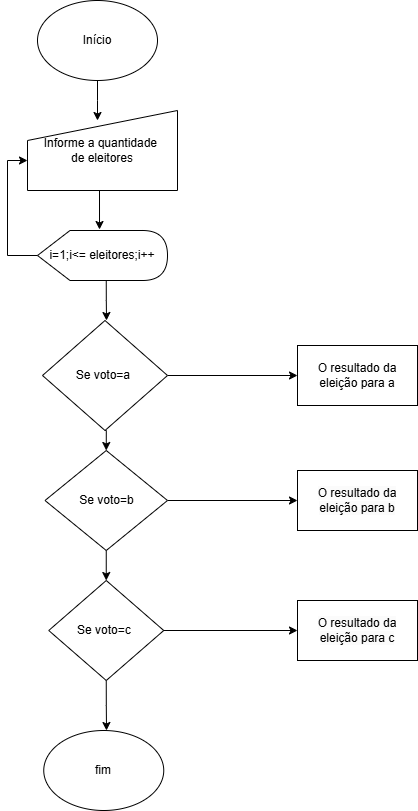

The diagram above was exported from draw.io. Its source (the exported page's mxGraphModel, read from the mxfile embedded in the PNG):
<mxGraphModel dx="1114" dy="468" grid="1" gridSize="10" guides="1" tooltips="1" connect="1" arrows="1" fold="1" page="1" pageScale="1" pageWidth="827" pageHeight="1169" math="0" shadow="0">
  <root>
    <mxCell id="0" />
    <mxCell id="1" parent="0" />
    <mxCell id="hucB8UOF6UJ5wdir2EF9-4" style="edgeStyle=orthogonalEdgeStyle;rounded=0;orthogonalLoop=1;jettySize=auto;html=1;exitX=0.5;exitY=1;exitDx=0;exitDy=0;" edge="1" parent="1" source="hucB8UOF6UJ5wdir2EF9-1">
      <mxGeometry relative="1" as="geometry">
        <mxPoint x="130" y="160" as="targetPoint" />
      </mxGeometry>
    </mxCell>
    <mxCell id="hucB8UOF6UJ5wdir2EF9-1" value="Início" style="ellipse;whiteSpace=wrap;html=1;" vertex="1" parent="1">
      <mxGeometry x="70" y="40" width="120" height="80" as="geometry" />
    </mxCell>
    <mxCell id="hucB8UOF6UJ5wdir2EF9-9" style="edgeStyle=orthogonalEdgeStyle;rounded=0;orthogonalLoop=1;jettySize=auto;html=1;exitX=0;exitY=0;exitDx=68.75;exitDy=50;exitPerimeter=0;" edge="1" parent="1" source="hucB8UOF6UJ5wdir2EF9-2">
      <mxGeometry relative="1" as="geometry">
        <mxPoint x="139" y="360" as="targetPoint" />
      </mxGeometry>
    </mxCell>
    <mxCell id="hucB8UOF6UJ5wdir2EF9-2" value="i=1;i&amp;lt;= eleitores;i++" style="shape=display;whiteSpace=wrap;html=1;" vertex="1" parent="1">
      <mxGeometry x="70" y="270" width="130" height="50" as="geometry" />
    </mxCell>
    <mxCell id="hucB8UOF6UJ5wdir2EF9-5" value="Informe a quantidade&amp;nbsp;&lt;div&gt;de eleitores&lt;/div&gt;" style="shape=manualInput;whiteSpace=wrap;html=1;" vertex="1" parent="1">
      <mxGeometry x="60" y="150" width="150" height="80" as="geometry" />
    </mxCell>
    <mxCell id="hucB8UOF6UJ5wdir2EF9-6" style="edgeStyle=orthogonalEdgeStyle;rounded=0;orthogonalLoop=1;jettySize=auto;html=1;exitX=0.5;exitY=1;exitDx=0;exitDy=0;" edge="1" parent="1" source="hucB8UOF6UJ5wdir2EF9-5" target="hucB8UOF6UJ5wdir2EF9-5">
      <mxGeometry relative="1" as="geometry" />
    </mxCell>
    <mxCell id="hucB8UOF6UJ5wdir2EF9-7" style="edgeStyle=orthogonalEdgeStyle;rounded=0;orthogonalLoop=1;jettySize=auto;html=1;exitX=0.5;exitY=1;exitDx=0;exitDy=0;entryX=0.477;entryY=-0.02;entryDx=0;entryDy=0;entryPerimeter=0;" edge="1" parent="1" source="hucB8UOF6UJ5wdir2EF9-5" target="hucB8UOF6UJ5wdir2EF9-2">
      <mxGeometry relative="1" as="geometry" />
    </mxCell>
    <mxCell id="hucB8UOF6UJ5wdir2EF9-12" style="edgeStyle=orthogonalEdgeStyle;rounded=0;orthogonalLoop=1;jettySize=auto;html=1;exitX=0.5;exitY=1;exitDx=0;exitDy=0;entryX=0.5;entryY=0;entryDx=0;entryDy=0;" edge="1" parent="1" source="hucB8UOF6UJ5wdir2EF9-8" target="hucB8UOF6UJ5wdir2EF9-10">
      <mxGeometry relative="1" as="geometry" />
    </mxCell>
    <mxCell id="hucB8UOF6UJ5wdir2EF9-17" style="edgeStyle=orthogonalEdgeStyle;rounded=0;orthogonalLoop=1;jettySize=auto;html=1;exitX=1;exitY=0.5;exitDx=0;exitDy=0;entryX=0;entryY=0.5;entryDx=0;entryDy=0;" edge="1" parent="1" source="hucB8UOF6UJ5wdir2EF9-8" target="hucB8UOF6UJ5wdir2EF9-14">
      <mxGeometry relative="1" as="geometry" />
    </mxCell>
    <mxCell id="hucB8UOF6UJ5wdir2EF9-8" value="Se voto=a&amp;nbsp;" style="rhombus;whiteSpace=wrap;html=1;" vertex="1" parent="1">
      <mxGeometry x="75" y="360" width="125" height="110" as="geometry" />
    </mxCell>
    <mxCell id="hucB8UOF6UJ5wdir2EF9-13" style="edgeStyle=orthogonalEdgeStyle;rounded=0;orthogonalLoop=1;jettySize=auto;html=1;exitX=0.5;exitY=1;exitDx=0;exitDy=0;entryX=0.5;entryY=0;entryDx=0;entryDy=0;" edge="1" parent="1" source="hucB8UOF6UJ5wdir2EF9-10" target="hucB8UOF6UJ5wdir2EF9-11">
      <mxGeometry relative="1" as="geometry" />
    </mxCell>
    <mxCell id="hucB8UOF6UJ5wdir2EF9-18" style="edgeStyle=orthogonalEdgeStyle;rounded=0;orthogonalLoop=1;jettySize=auto;html=1;exitX=1;exitY=0.5;exitDx=0;exitDy=0;entryX=0;entryY=0.5;entryDx=0;entryDy=0;" edge="1" parent="1" source="hucB8UOF6UJ5wdir2EF9-10" target="hucB8UOF6UJ5wdir2EF9-15">
      <mxGeometry relative="1" as="geometry" />
    </mxCell>
    <mxCell id="hucB8UOF6UJ5wdir2EF9-10" value="Se voto=b" style="rhombus;whiteSpace=wrap;html=1;" vertex="1" parent="1">
      <mxGeometry x="77.5" y="490" width="122.5" height="100" as="geometry" />
    </mxCell>
    <mxCell id="hucB8UOF6UJ5wdir2EF9-19" style="edgeStyle=orthogonalEdgeStyle;rounded=0;orthogonalLoop=1;jettySize=auto;html=1;entryX=0;entryY=0.5;entryDx=0;entryDy=0;" edge="1" parent="1" source="hucB8UOF6UJ5wdir2EF9-11" target="hucB8UOF6UJ5wdir2EF9-16">
      <mxGeometry relative="1" as="geometry" />
    </mxCell>
    <mxCell id="hucB8UOF6UJ5wdir2EF9-23" style="edgeStyle=orthogonalEdgeStyle;rounded=0;orthogonalLoop=1;jettySize=auto;html=1;exitX=0.5;exitY=1;exitDx=0;exitDy=0;" edge="1" parent="1" source="hucB8UOF6UJ5wdir2EF9-11">
      <mxGeometry relative="1" as="geometry">
        <mxPoint x="139" y="770" as="targetPoint" />
      </mxGeometry>
    </mxCell>
    <mxCell id="hucB8UOF6UJ5wdir2EF9-11" value="Se voto=c&amp;nbsp;" style="rhombus;whiteSpace=wrap;html=1;" vertex="1" parent="1">
      <mxGeometry x="81.25" y="620" width="115" height="100" as="geometry" />
    </mxCell>
    <mxCell id="hucB8UOF6UJ5wdir2EF9-14" value="O resultado da eleição para a" style="rounded=0;whiteSpace=wrap;html=1;" vertex="1" parent="1">
      <mxGeometry x="330" y="385" width="120" height="60" as="geometry" />
    </mxCell>
    <mxCell id="hucB8UOF6UJ5wdir2EF9-15" value="&lt;br&gt;&lt;span style=&quot;color: rgb(0, 0, 0); font-family: Helvetica; font-size: 12px; font-style: normal; font-variant-ligatures: normal; font-variant-caps: normal; font-weight: 400; letter-spacing: normal; orphans: 2; text-align: center; text-indent: 0px; text-transform: none; widows: 2; word-spacing: 0px; -webkit-text-stroke-width: 0px; white-space: normal; background-color: rgb(251, 251, 251); text-decoration-thickness: initial; text-decoration-style: initial; text-decoration-color: initial; display: inline !important; float: none;&quot;&gt;O resultado da eleição para b&lt;/span&gt;&lt;div&gt;&lt;br/&gt;&lt;/div&gt;" style="rounded=0;whiteSpace=wrap;html=1;" vertex="1" parent="1">
      <mxGeometry x="330" y="510" width="120" height="60" as="geometry" />
    </mxCell>
    <mxCell id="hucB8UOF6UJ5wdir2EF9-16" value="&lt;br&gt;&lt;span style=&quot;color: rgb(0, 0, 0); font-family: Helvetica; font-size: 12px; font-style: normal; font-variant-ligatures: normal; font-variant-caps: normal; font-weight: 400; letter-spacing: normal; orphans: 2; text-align: center; text-indent: 0px; text-transform: none; widows: 2; word-spacing: 0px; -webkit-text-stroke-width: 0px; white-space: normal; background-color: rgb(251, 251, 251); text-decoration-thickness: initial; text-decoration-style: initial; text-decoration-color: initial; display: inline !important; float: none;&quot;&gt;O resultado da eleição para c&lt;/span&gt;&lt;div&gt;&lt;br/&gt;&lt;/div&gt;" style="rounded=0;whiteSpace=wrap;html=1;" vertex="1" parent="1">
      <mxGeometry x="330" y="640" width="120" height="60" as="geometry" />
    </mxCell>
    <mxCell id="hucB8UOF6UJ5wdir2EF9-20" value="fim" style="ellipse;whiteSpace=wrap;html=1;" vertex="1" parent="1">
      <mxGeometry x="76.25" y="770" width="120" height="80" as="geometry" />
    </mxCell>
    <mxCell id="hucB8UOF6UJ5wdir2EF9-24" style="edgeStyle=orthogonalEdgeStyle;rounded=0;orthogonalLoop=1;jettySize=auto;html=1;exitX=0;exitY=0.5;exitDx=0;exitDy=0;exitPerimeter=0;entryX=0;entryY=0.625;entryDx=0;entryDy=0;entryPerimeter=0;" edge="1" parent="1" source="hucB8UOF6UJ5wdir2EF9-2" target="hucB8UOF6UJ5wdir2EF9-5">
      <mxGeometry relative="1" as="geometry" />
    </mxCell>
  </root>
</mxGraphModel>